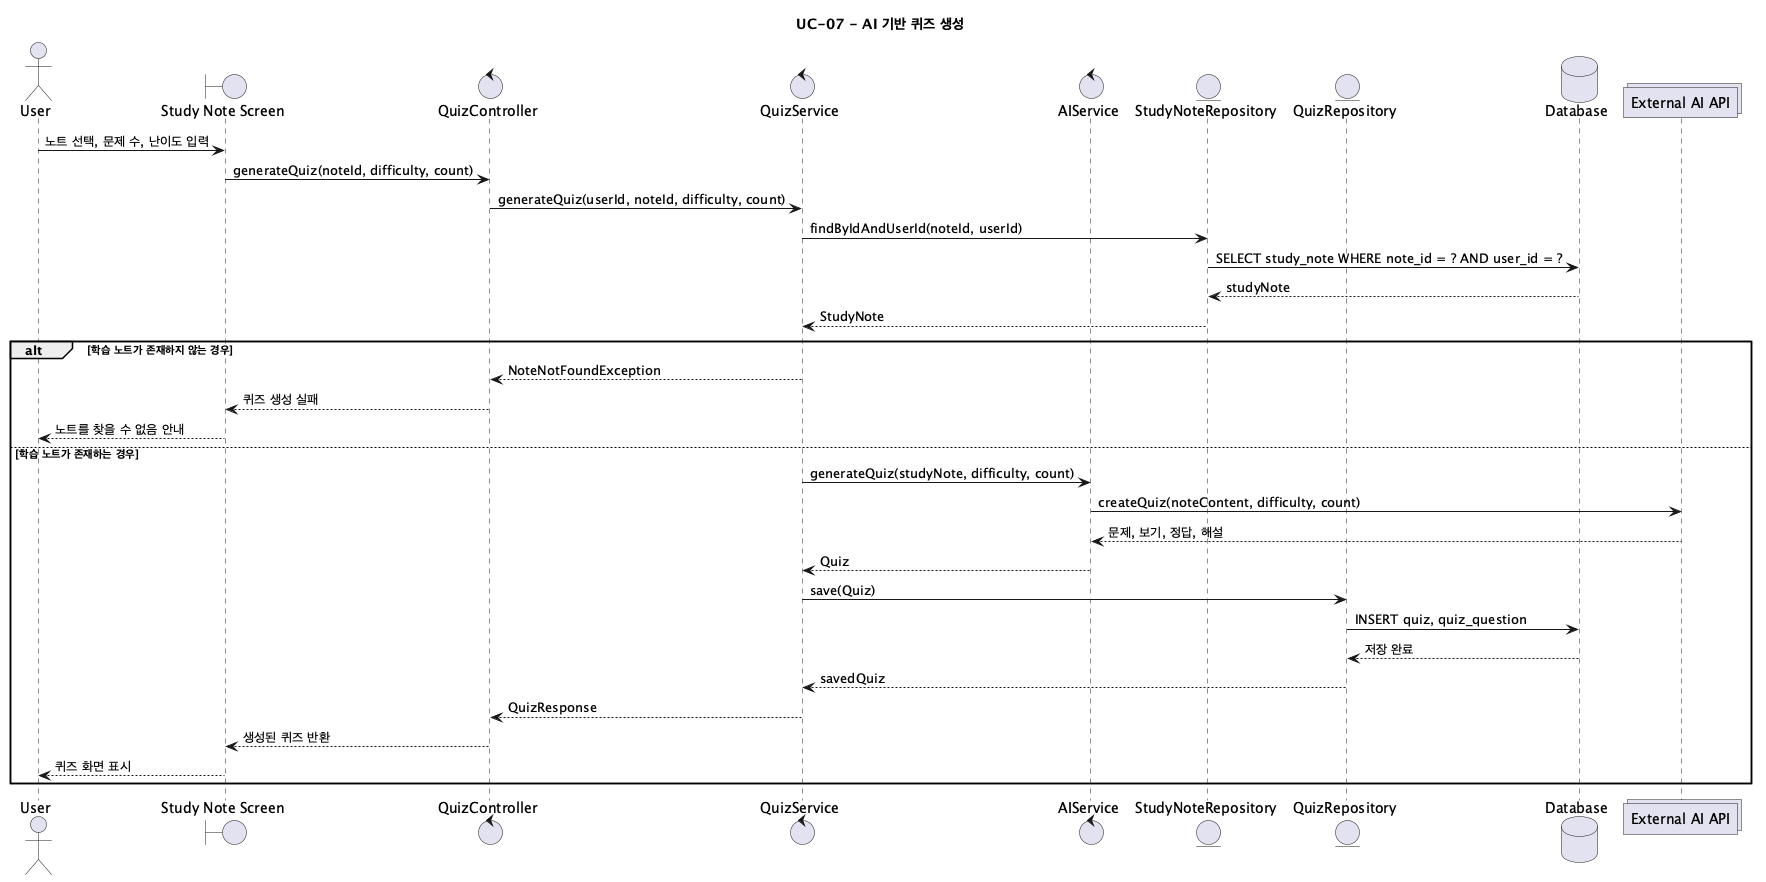

The diagram above was rendered by PlantUML. Its source (embedded in the PNG):
@startuml UC07_GenerateQuiz
title UC-07 - AI 기반 퀴즈 생성

actor "User" as User
boundary "Study Note Screen" as UI
control "QuizController" as QuizController
control "QuizService" as QuizService
control "AIService" as AIService
entity "StudyNoteRepository" as NoteRepository
entity "QuizRepository" as QuizRepository
database "Database" as DB
collections "External AI API" as ExternalAI

User -> UI: 노트 선택, 문제 수, 난이도 입력
UI -> QuizController: generateQuiz(noteId, difficulty, count)
QuizController -> QuizService: generateQuiz(userId, noteId, difficulty, count)
QuizService -> NoteRepository: findByIdAndUserId(noteId, userId)
NoteRepository -> DB: SELECT study_note WHERE note_id = ? AND user_id = ?
DB --> NoteRepository: studyNote
NoteRepository --> QuizService: StudyNote

alt 학습 노트가 존재하지 않는 경우
  QuizService --> QuizController: NoteNotFoundException
  QuizController --> UI: 퀴즈 생성 실패
  UI --> User: 노트를 찾을 수 없음 안내
else 학습 노트가 존재하는 경우
  QuizService -> AIService: generateQuiz(studyNote, difficulty, count)
  AIService -> ExternalAI: createQuiz(noteContent, difficulty, count)
  ExternalAI --> AIService: 문제, 보기, 정답, 해설
  AIService --> QuizService: Quiz
  QuizService -> QuizRepository: save(Quiz)
  QuizRepository -> DB: INSERT quiz, quiz_question
  DB --> QuizRepository: 저장 완료
  QuizRepository --> QuizService: savedQuiz
  QuizService --> QuizController: QuizResponse
  QuizController --> UI: 생성된 퀴즈 반환
  UI --> User: 퀴즈 화면 표시
end

@enduml